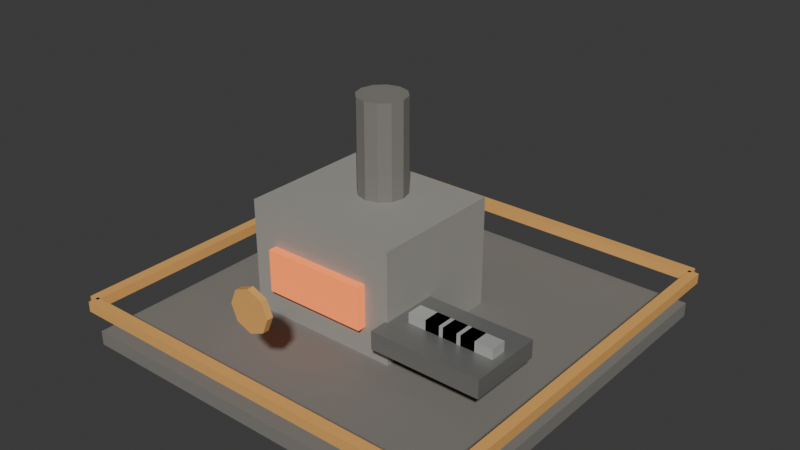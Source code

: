 # Source: t6_smelter.blend  (saved by Blender 5.1.30; exported with 4.5.12 LTS)
import bpy
from mathutils import Matrix  # noqa: F401  (used for matrix-valued properties, if any)

bpy.ops.wm.read_factory_settings(use_empty=True)
scene = bpy.context.scene
scene.name = 'Scene'

# ---- materials (node trees are filled in below, after node groups)
mat_darkstone = bpy.data.materials.new('DarkStone')
mat_darkstone.diffuse_color = (0.21, 0.2, 0.18, 1.0)
mat_stone = bpy.data.materials.new('Stone')
mat_stone.diffuse_color = (0.34, 0.33, 0.3, 1.0)
mat_hotforgeglow = bpy.data.materials.new('HotForgeGlow')
mat_hotforgeglow.diffuse_color = (0.95, 0.28, 0.08, 1.0)
mat_darkmetal = bpy.data.materials.new('DarkMetal')
mat_darkmetal.diffuse_color = (0.24, 0.24, 0.23, 1.0)
mat_metal = bpy.data.materials.new('Metal')
mat_metal.diffuse_color = (0.6, 0.61, 0.59, 1.0)
mat_t6tieraccent = bpy.data.materials.new('T6TierAccent')
mat_t6tieraccent.diffuse_color = (0.92, 0.48, 0.14, 1.0)

# ---- material node trees
mat_darkstone.use_nodes = True; mat_darkstone.node_tree.nodes.clear()
_N = mat_darkstone.node_tree.nodes; _L = mat_darkstone.node_tree.links
n0 = _N.new('ShaderNodeBsdfPrincipled'); n0.name = 'Principled BSDF'; n0.location = (-200, 100)
n0.inputs[0].default_value = (0.21, 0.2, 0.18, 1.0)
n0.inputs[2].default_value = 0.9
n1 = _N.new('ShaderNodeOutputMaterial'); n1.name = 'Material Output'; n1.location = (200, 100)
_L.new(n0.outputs[0], n1.inputs[0])
n1.is_active_output = True
mat_stone.use_nodes = True; mat_stone.node_tree.nodes.clear()
_N = mat_stone.node_tree.nodes; _L = mat_stone.node_tree.links
n0 = _N.new('ShaderNodeBsdfPrincipled'); n0.name = 'Principled BSDF'; n0.location = (-200, 100)
n0.inputs[0].default_value = (0.34, 0.33, 0.3, 1.0)
n0.inputs[2].default_value = 0.82
n1 = _N.new('ShaderNodeOutputMaterial'); n1.name = 'Material Output'; n1.location = (200, 100)
_L.new(n0.outputs[0], n1.inputs[0])
n1.is_active_output = True
mat_hotforgeglow.use_nodes = True; mat_hotforgeglow.node_tree.nodes.clear()
_N = mat_hotforgeglow.node_tree.nodes; _L = mat_hotforgeglow.node_tree.links
n0 = _N.new('ShaderNodeBsdfPrincipled'); n0.name = 'Principled BSDF'; n0.location = (-200, 100)
n0.inputs[0].default_value = (0.95, 0.28, 0.08, 1.0)
n0.inputs[2].default_value = 0.35
n0.inputs[27].default_value = (0.95, 0.18, 0.04, 1.0)
n0.inputs[28].default_value = 0.75
n1 = _N.new('ShaderNodeOutputMaterial'); n1.name = 'Material Output'; n1.location = (200, 100)
_L.new(n0.outputs[0], n1.inputs[0])
n1.is_active_output = True
mat_darkmetal.use_nodes = True; mat_darkmetal.node_tree.nodes.clear()
_N = mat_darkmetal.node_tree.nodes; _L = mat_darkmetal.node_tree.links
n0 = _N.new('ShaderNodeBsdfPrincipled'); n0.name = 'Principled BSDF'; n0.location = (-200, 100)
n0.inputs[0].default_value = (0.24, 0.24, 0.23, 1.0)
n0.inputs[1].default_value = 0.4
n0.inputs[2].default_value = 0.34
n1 = _N.new('ShaderNodeOutputMaterial'); n1.name = 'Material Output'; n1.location = (200, 100)
_L.new(n0.outputs[0], n1.inputs[0])
n1.is_active_output = True
mat_metal.use_nodes = True; mat_metal.node_tree.nodes.clear()
_N = mat_metal.node_tree.nodes; _L = mat_metal.node_tree.links
n0 = _N.new('ShaderNodeBsdfPrincipled'); n0.name = 'Principled BSDF'; n0.location = (-200, 100)
n0.inputs[0].default_value = (0.6, 0.61, 0.59, 1.0)
n0.inputs[1].default_value = 0.35
n0.inputs[2].default_value = 0.32
n1 = _N.new('ShaderNodeOutputMaterial'); n1.name = 'Material Output'; n1.location = (200, 100)
_L.new(n0.outputs[0], n1.inputs[0])
n1.is_active_output = True
mat_t6tieraccent.use_nodes = True; mat_t6tieraccent.node_tree.nodes.clear()
_N = mat_t6tieraccent.node_tree.nodes; _L = mat_t6tieraccent.node_tree.links
n0 = _N.new('ShaderNodeBsdfPrincipled'); n0.name = 'Principled BSDF'; n0.location = (-200, 100)
n0.inputs[0].default_value = (0.92, 0.48, 0.14, 1.0)
n0.inputs[1].default_value = 0.1
n0.inputs[2].default_value = 0.52
n1 = _N.new('ShaderNodeOutputMaterial'); n1.name = 'Material Output'; n1.location = (200, 100)
_L.new(n0.outputs[0], n1.inputs[0])
n1.is_active_output = True

# ---- world
world_world = bpy.data.worlds.new('World'); scene.world = world_world
world_world.use_nodes = True; world_world.node_tree.nodes.clear()
_N = world_world.node_tree.nodes; _L = world_world.node_tree.links
n0 = _N.new('ShaderNodeOutputWorld'); n0.name = 'World Output'; n0.location = (200, 100)
n1 = _N.new('ShaderNodeBackground'); n1.name = 'Background'; n1.location = (-200, 100)
n1.inputs[0].default_value = (0.05088, 0.05088, 0.05088, 1.0)
_L.new(n1.outputs[0], n0.inputs[0])
n0.is_active_output = True
world_world.color = (0.05088, 0.05088, 0.05088)
world_world.sun_shadow_jitter_overblur = 0.0

# ---- meshes
me_footprintbase_mesh = bpy.data.meshes.new('FootprintBase_Mesh')
me_footprintbase_mesh.from_pydata([(-1.9, -1.9, -0.07), (-1.9, -1.9, 0.07), (-1.9, 1.9, -0.07), (-1.9, 1.9, 0.07), (1.9, -1.9, -0.07), (1.9, -1.9, 0.07), (1.9, 1.9, -0.07), (1.9, 1.9, 0.07)], [], [(0, 1, 3, 2), (2, 3, 7, 6), (6, 7, 5, 4), (4, 5, 1, 0), (2, 6, 4, 0), (7, 3, 1, 5)])
_uv = me_footprintbase_mesh.uv_layers.new(name='UVMap')
_uv.uv.foreach_set('vector', [0.375, 0.0, 0.625, 0.0, 0.625, 0.25, 0.375, 0.25, 0.375, 0.25, 0.625, 0.25, 0.625, 0.5, 0.375, 0.5, 0.375, 0.5, 0.625, 0.5, 0.625, 0.75, 0.375, 0.75, 0.375, 0.75, 0.625, 0.75, 0.625, 1.0, 0.375, 1.0, 0.125, 0.5, 0.375, 0.5, 0.375, 0.75, 0.125, 0.75, 0.625, 0.5, 0.875, 0.5, 0.875, 0.75, 0.625, 0.75])
me_footprintbase_mesh.materials.append(mat_darkstone)
me_footprintbase_mesh.update()
me_furnacebody_mesh = bpy.data.meshes.new('FurnaceBody_Mesh')
me_furnacebody_mesh.from_pydata([(-0.775, -0.675, -0.56), (-0.775, -0.675, 0.56), (-0.775, 0.675, -0.56), (-0.775, 0.675, 0.56), (0.775, -0.675, -0.56), (0.775, -0.675, 0.56), (0.775, 0.675, -0.56), (0.775, 0.675, 0.56)], [], [(0, 1, 3, 2), (2, 3, 7, 6), (6, 7, 5, 4), (4, 5, 1, 0), (2, 6, 4, 0), (7, 3, 1, 5)])
_uv = me_furnacebody_mesh.uv_layers.new(name='UVMap')
_uv.uv.foreach_set('vector', [0.375, 0.0, 0.625, 0.0, 0.625, 0.25, 0.375, 0.25, 0.375, 0.25, 0.625, 0.25, 0.625, 0.5, 0.375, 0.5, 0.375, 0.5, 0.625, 0.5, 0.625, 0.75, 0.375, 0.75, 0.375, 0.75, 0.625, 0.75, 0.625, 1.0, 0.375, 1.0, 0.125, 0.5, 0.375, 0.5, 0.375, 0.75, 0.125, 0.75, 0.625, 0.5, 0.875, 0.5, 0.875, 0.75, 0.625, 0.75])
me_furnacebody_mesh.materials.append(mat_stone)
me_furnacebody_mesh.update()
me_hearthglow_mesh = bpy.data.meshes.new('HearthGlow_Mesh')
me_hearthglow_mesh.from_pydata([(-0.525, -0.06, -0.21), (-0.525, -0.06, 0.21), (-0.525, 0.06, -0.21), (-0.525, 0.06, 0.21), (0.525, -0.06, -0.21), (0.525, -0.06, 0.21), (0.525, 0.06, -0.21), (0.525, 0.06, 0.21)], [], [(0, 1, 3, 2), (2, 3, 7, 6), (6, 7, 5, 4), (4, 5, 1, 0), (2, 6, 4, 0), (7, 3, 1, 5)])
_uv = me_hearthglow_mesh.uv_layers.new(name='UVMap')
_uv.uv.foreach_set('vector', [0.375, 0.0, 0.625, 0.0, 0.625, 0.25, 0.375, 0.25, 0.375, 0.25, 0.625, 0.25, 0.625, 0.5, 0.375, 0.5, 0.375, 0.5, 0.625, 0.5, 0.625, 0.75, 0.375, 0.75, 0.375, 0.75, 0.625, 0.75, 0.625, 1.0, 0.375, 1.0, 0.125, 0.5, 0.375, 0.5, 0.375, 0.75, 0.125, 0.75, 0.625, 0.5, 0.875, 0.5, 0.875, 0.75, 0.625, 0.75])
me_hearthglow_mesh.materials.append(mat_hotforgeglow)
me_hearthglow_mesh.update()
me_chimney_mesh = bpy.data.meshes.new('Chimney_Mesh')
me_chimney_mesh.from_pydata([(0.0, 0.24, -0.55), (0.0, 0.24, 0.55), (0.12, 0.2078, -0.55), (0.12, 0.2078, 0.55), (0.2078, 0.12, -0.55), (0.2078, 0.12, 0.55), (0.24, 0.0, -0.55), (0.24, 0.0, 0.55), (0.2078, -0.12, -0.55), (0.2078, -0.12, 0.55), (0.12, -0.2078, -0.55), (0.12, -0.2078, 0.55), (0.0, -0.24, -0.55), (0.0, -0.24, 0.55), (-0.12, -0.2078, -0.55), (-0.12, -0.2078, 0.55), (-0.2078, -0.12, -0.55), (-0.2078, -0.12, 0.55), (-0.24, 0.0, -0.55), (-0.24, 0.0, 0.55), (-0.2078, 0.12, -0.55), (-0.2078, 0.12, 0.55), (-0.12, 0.2078, -0.55), (-0.12, 0.2078, 0.55)], [], [(0, 1, 3, 2), (2, 3, 5, 4), (4, 5, 7, 6), (6, 7, 9, 8), (8, 9, 11, 10), (10, 11, 13, 12), (12, 13, 15, 14), (14, 15, 17, 16), (16, 17, 19, 18), (18, 19, 21, 20), (3, 1, 23, 21, 19, 17, 15, 13, 11, 9, 7, 5), (20, 21, 23, 22), (22, 23, 1, 0), (0, 2, 4, 6, 8, 10, 12, 14, 16, 18, 20, 22)])
_uv = me_chimney_mesh.uv_layers.new(name='UVMap')
_uv.uv.foreach_set('vector', [1.0, 0.5, 1.0, 1.0, 0.9167, 1.0, 0.9167, 0.5, 0.9167, 0.5, 0.9167, 1.0, 0.8333, 1.0, 0.8333, 0.5, 0.8333, 0.5, 0.8333, 1.0, 0.75, 1.0, 0.75, 0.5, 0.75, 0.5, 0.75, 1.0, 0.6667, 1.0, 0.6667, 0.5, 0.6667, 0.5, 0.6667, 1.0, 0.5833, 1.0, 0.5833, 0.5, 0.5833, 0.5, 0.5833, 1.0, 0.5, 1.0, 0.5, 0.5, 0.5, 0.5, 0.5, 1.0, 0.4167, 1.0, 0.4167, 0.5, 0.4167, 0.5, 0.4167, 1.0, 0.3333, 1.0, 0.3333, 0.5, 0.3333, 0.5, 0.3333, 1.0, 0.25, 1.0, 0.25, 0.5, 0.25, 0.5, 0.25, 1.0, 0.1667, 1.0, 0.1667, 0.5, 0.37, 0.4578, 0.25, 0.49, 0.13, 0.4578, 0.04215, 0.37, 0.01, 0.25, 0.04215, 0.13, 0.13, 0.04215, 0.25, 0.01, 0.37, 0.04215, 0.4578, 0.13, 0.49, 0.25, 0.4578, 0.37, 0.1667, 0.5, 0.1667, 1.0, 0.08333, 1.0, 0.08333, 0.5, 0.08333, 0.5, 0.08333, 1.0, 7.451e-08, 1.0, 7.451e-08, 0.5, 0.75, 0.49, 0.87, 0.4578, 0.9578, 0.37, 0.99, 0.25, 0.9578, 0.13, 0.87, 0.04215, 0.75, 0.01, 0.63, 0.04215, 0.5422, 0.13, 0.51, 0.25, 0.5422, 0.37, 0.63, 0.4578])
me_chimney_mesh.materials.append(mat_darkstone)
me_chimney_mesh.update()
me_ingottray_mesh = bpy.data.meshes.new('IngotTray_Mesh')
me_ingottray_mesh.from_pydata([(-0.55, -0.375, -0.09), (-0.55, -0.375, 0.09), (-0.55, 0.375, -0.09), (-0.55, 0.375, 0.09), (0.55, -0.375, -0.09), (0.55, -0.375, 0.09), (0.55, 0.375, -0.09), (0.55, 0.375, 0.09)], [], [(0, 1, 3, 2), (2, 3, 7, 6), (6, 7, 5, 4), (4, 5, 1, 0), (2, 6, 4, 0), (7, 3, 1, 5)])
_uv = me_ingottray_mesh.uv_layers.new(name='UVMap')
_uv.uv.foreach_set('vector', [0.375, 0.0, 0.625, 0.0, 0.625, 0.25, 0.375, 0.25, 0.375, 0.25, 0.625, 0.25, 0.625, 0.5, 0.375, 0.5, 0.375, 0.5, 0.625, 0.5, 0.625, 0.75, 0.375, 0.75, 0.375, 0.75, 0.625, 0.75, 0.625, 1.0, 0.375, 1.0, 0.125, 0.5, 0.375, 0.5, 0.375, 0.75, 0.125, 0.75, 0.625, 0.5, 0.875, 0.5, 0.875, 0.75, 0.625, 0.75])
me_ingottray_mesh.materials.append(mat_darkmetal)
me_ingottray_mesh.update()
me_ingot_mesh = bpy.data.meshes.new('Ingot_Mesh')
me_ingot_mesh.from_pydata([(-0.16, -0.08, -0.05), (-0.16, -0.08, 0.05), (-0.16, 0.08, -0.05), (-0.16, 0.08, 0.05), (0.16, -0.08, -0.05), (0.16, -0.08, 0.05), (0.16, 0.08, -0.05), (0.16, 0.08, 0.05)], [], [(0, 1, 3, 2), (2, 3, 7, 6), (6, 7, 5, 4), (4, 5, 1, 0), (2, 6, 4, 0), (7, 3, 1, 5)])
_uv = me_ingot_mesh.uv_layers.new(name='UVMap')
_uv.uv.foreach_set('vector', [0.375, 0.0, 0.625, 0.0, 0.625, 0.25, 0.375, 0.25, 0.375, 0.25, 0.625, 0.25, 0.625, 0.5, 0.375, 0.5, 0.375, 0.5, 0.625, 0.5, 0.625, 0.75, 0.375, 0.75, 0.375, 0.75, 0.625, 0.75, 0.625, 1.0, 0.375, 1.0, 0.125, 0.5, 0.375, 0.5, 0.375, 0.75, 0.125, 0.75, 0.625, 0.5, 0.875, 0.5, 0.875, 0.75, 0.625, 0.75])
me_ingot_mesh.materials.append(mat_metal)
me_ingot_mesh.update()
me_ingot_mesh_001 = bpy.data.meshes.new('Ingot_Mesh.001')
me_ingot_mesh_001.from_pydata([(-0.16, -0.08, -0.05), (-0.16, -0.08, 0.05), (-0.16, 0.08, -0.05), (-0.16, 0.08, 0.05), (0.16, -0.08, -0.05), (0.16, -0.08, 0.05), (0.16, 0.08, -0.05), (0.16, 0.08, 0.05)], [], [(0, 1, 3, 2), (2, 3, 7, 6), (6, 7, 5, 4), (4, 5, 1, 0), (2, 6, 4, 0), (7, 3, 1, 5)])
_uv = me_ingot_mesh_001.uv_layers.new(name='UVMap')
_uv.uv.foreach_set('vector', [0.375, 0.0, 0.625, 0.0, 0.625, 0.25, 0.375, 0.25, 0.375, 0.25, 0.625, 0.25, 0.625, 0.5, 0.375, 0.5, 0.375, 0.5, 0.625, 0.5, 0.625, 0.75, 0.375, 0.75, 0.375, 0.75, 0.625, 0.75, 0.625, 1.0, 0.375, 1.0, 0.125, 0.5, 0.375, 0.5, 0.375, 0.75, 0.125, 0.75, 0.625, 0.5, 0.875, 0.5, 0.875, 0.75, 0.625, 0.75])
me_ingot_mesh_001.materials.append(mat_metal)
me_ingot_mesh_001.update()
me_ingot_mesh_002 = bpy.data.meshes.new('Ingot_Mesh.002')
me_ingot_mesh_002.from_pydata([(-0.16, -0.08, -0.05), (-0.16, -0.08, 0.05), (-0.16, 0.08, -0.05), (-0.16, 0.08, 0.05), (0.16, -0.08, -0.05), (0.16, -0.08, 0.05), (0.16, 0.08, -0.05), (0.16, 0.08, 0.05)], [], [(0, 1, 3, 2), (2, 3, 7, 6), (6, 7, 5, 4), (4, 5, 1, 0), (2, 6, 4, 0), (7, 3, 1, 5)])
_uv = me_ingot_mesh_002.uv_layers.new(name='UVMap')
_uv.uv.foreach_set('vector', [0.375, 0.0, 0.625, 0.0, 0.625, 0.25, 0.375, 0.25, 0.375, 0.25, 0.625, 0.25, 0.625, 0.5, 0.375, 0.5, 0.375, 0.5, 0.625, 0.5, 0.625, 0.75, 0.375, 0.75, 0.375, 0.75, 0.625, 0.75, 0.625, 1.0, 0.375, 1.0, 0.125, 0.5, 0.375, 0.5, 0.375, 0.75, 0.125, 0.75, 0.625, 0.5, 0.875, 0.5, 0.875, 0.75, 0.625, 0.75])
me_ingot_mesh_002.materials.append(mat_metal)
me_ingot_mesh_002.update()
me_ingot_mesh_003 = bpy.data.meshes.new('Ingot_Mesh.003')
me_ingot_mesh_003.from_pydata([(-0.16, -0.08, -0.05), (-0.16, -0.08, 0.05), (-0.16, 0.08, -0.05), (-0.16, 0.08, 0.05), (0.16, -0.08, -0.05), (0.16, -0.08, 0.05), (0.16, 0.08, -0.05), (0.16, 0.08, 0.05)], [], [(0, 1, 3, 2), (2, 3, 7, 6), (6, 7, 5, 4), (4, 5, 1, 0), (2, 6, 4, 0), (7, 3, 1, 5)])
_uv = me_ingot_mesh_003.uv_layers.new(name='UVMap')
_uv.uv.foreach_set('vector', [0.375, 0.0, 0.625, 0.0, 0.625, 0.25, 0.375, 0.25, 0.375, 0.25, 0.625, 0.25, 0.625, 0.5, 0.375, 0.5, 0.375, 0.5, 0.625, 0.5, 0.625, 0.75, 0.375, 0.75, 0.375, 0.75, 0.625, 0.75, 0.625, 1.0, 0.375, 1.0, 0.125, 0.5, 0.375, 0.5, 0.375, 0.75, 0.125, 0.75, 0.625, 0.5, 0.875, 0.5, 0.875, 0.75, 0.625, 0.75])
me_ingot_mesh_003.materials.append(mat_metal)
me_ingot_mesh_003.update()
me_tierfronttrim_mesh = bpy.data.meshes.new('TierFrontTrim_Mesh')
me_tierfronttrim_mesh.from_pydata([(-1.91, -0.05, -0.05), (-1.91, -0.05, 0.05), (-1.91, 0.05, -0.05), (-1.91, 0.05, 0.05), (1.91, -0.05, -0.05), (1.91, -0.05, 0.05), (1.91, 0.05, -0.05), (1.91, 0.05, 0.05)], [], [(0, 1, 3, 2), (2, 3, 7, 6), (6, 7, 5, 4), (4, 5, 1, 0), (2, 6, 4, 0), (7, 3, 1, 5)])
_uv = me_tierfronttrim_mesh.uv_layers.new(name='UVMap')
_uv.uv.foreach_set('vector', [0.375, 0.0, 0.625, 0.0, 0.625, 0.25, 0.375, 0.25, 0.375, 0.25, 0.625, 0.25, 0.625, 0.5, 0.375, 0.5, 0.375, 0.5, 0.625, 0.5, 0.625, 0.75, 0.375, 0.75, 0.375, 0.75, 0.625, 0.75, 0.625, 1.0, 0.375, 1.0, 0.125, 0.5, 0.375, 0.5, 0.375, 0.75, 0.125, 0.75, 0.625, 0.5, 0.875, 0.5, 0.875, 0.75, 0.625, 0.75])
me_tierfronttrim_mesh.materials.append(mat_t6tieraccent)
me_tierfronttrim_mesh.update()
me_tierbacktrim_mesh = bpy.data.meshes.new('TierBackTrim_Mesh')
me_tierbacktrim_mesh.from_pydata([(-1.91, -0.05, -0.05), (-1.91, -0.05, 0.05), (-1.91, 0.05, -0.05), (-1.91, 0.05, 0.05), (1.91, -0.05, -0.05), (1.91, -0.05, 0.05), (1.91, 0.05, -0.05), (1.91, 0.05, 0.05)], [], [(0, 1, 3, 2), (2, 3, 7, 6), (6, 7, 5, 4), (4, 5, 1, 0), (2, 6, 4, 0), (7, 3, 1, 5)])
_uv = me_tierbacktrim_mesh.uv_layers.new(name='UVMap')
_uv.uv.foreach_set('vector', [0.375, 0.0, 0.625, 0.0, 0.625, 0.25, 0.375, 0.25, 0.375, 0.25, 0.625, 0.25, 0.625, 0.5, 0.375, 0.5, 0.375, 0.5, 0.625, 0.5, 0.625, 0.75, 0.375, 0.75, 0.375, 0.75, 0.625, 0.75, 0.625, 1.0, 0.375, 1.0, 0.125, 0.5, 0.375, 0.5, 0.375, 0.75, 0.125, 0.75, 0.625, 0.5, 0.875, 0.5, 0.875, 0.75, 0.625, 0.75])
me_tierbacktrim_mesh.materials.append(mat_t6tieraccent)
me_tierbacktrim_mesh.update()
me_tierlefttrim_mesh = bpy.data.meshes.new('TierLeftTrim_Mesh')
me_tierlefttrim_mesh.from_pydata([(-0.05, -1.91, -0.05), (-0.05, -1.91, 0.05), (-0.05, 1.91, -0.05), (-0.05, 1.91, 0.05), (0.05, -1.91, -0.05), (0.05, -1.91, 0.05), (0.05, 1.91, -0.05), (0.05, 1.91, 0.05)], [], [(0, 1, 3, 2), (2, 3, 7, 6), (6, 7, 5, 4), (4, 5, 1, 0), (2, 6, 4, 0), (7, 3, 1, 5)])
_uv = me_tierlefttrim_mesh.uv_layers.new(name='UVMap')
_uv.uv.foreach_set('vector', [0.375, 0.0, 0.625, 0.0, 0.625, 0.25, 0.375, 0.25, 0.375, 0.25, 0.625, 0.25, 0.625, 0.5, 0.375, 0.5, 0.375, 0.5, 0.625, 0.5, 0.625, 0.75, 0.375, 0.75, 0.375, 0.75, 0.625, 0.75, 0.625, 1.0, 0.375, 1.0, 0.125, 0.5, 0.375, 0.5, 0.375, 0.75, 0.125, 0.75, 0.625, 0.5, 0.875, 0.5, 0.875, 0.75, 0.625, 0.75])
me_tierlefttrim_mesh.materials.append(mat_t6tieraccent)
me_tierlefttrim_mesh.update()
me_tierrighttrim_mesh = bpy.data.meshes.new('TierRightTrim_Mesh')
me_tierrighttrim_mesh.from_pydata([(-0.05, -1.91, -0.05), (-0.05, -1.91, 0.05), (-0.05, 1.91, -0.05), (-0.05, 1.91, 0.05), (0.05, -1.91, -0.05), (0.05, -1.91, 0.05), (0.05, 1.91, -0.05), (0.05, 1.91, 0.05)], [], [(0, 1, 3, 2), (2, 3, 7, 6), (6, 7, 5, 4), (4, 5, 1, 0), (2, 6, 4, 0), (7, 3, 1, 5)])
_uv = me_tierrighttrim_mesh.uv_layers.new(name='UVMap')
_uv.uv.foreach_set('vector', [0.375, 0.0, 0.625, 0.0, 0.625, 0.25, 0.375, 0.25, 0.375, 0.25, 0.625, 0.25, 0.625, 0.5, 0.375, 0.5, 0.375, 0.5, 0.625, 0.5, 0.625, 0.75, 0.375, 0.75, 0.375, 0.75, 0.625, 0.75, 0.625, 1.0, 0.375, 1.0, 0.125, 0.5, 0.375, 0.5, 0.375, 0.75, 0.125, 0.75, 0.625, 0.5, 0.875, 0.5, 0.875, 0.75, 0.625, 0.75])
me_tierrighttrim_mesh.materials.append(mat_t6tieraccent)
me_tierrighttrim_mesh.update()
me_tieremblem_mesh = bpy.data.meshes.new('TierEmblem_Mesh')
me_tieremblem_mesh.from_pydata([(0.0, 0.2, -0.03), (0.0, 0.2, 0.03), (0.1414, 0.1414, -0.03), (0.1414, 0.1414, 0.03), (0.2, 0.0, -0.03), (0.2, 0.0, 0.03), (0.1414, -0.1414, -0.03), (0.1414, -0.1414, 0.03), (0.0, -0.2, -0.03), (0.0, -0.2, 0.03), (-0.1414, -0.1414, -0.03), (-0.1414, -0.1414, 0.03), (-0.2, 0.0, -0.03), (-0.2, 0.0, 0.03), (-0.1414, 0.1414, -0.03), (-0.1414, 0.1414, 0.03)], [], [(0, 1, 3, 2), (2, 3, 5, 4), (4, 5, 7, 6), (6, 7, 9, 8), (8, 9, 11, 10), (10, 11, 13, 12), (3, 1, 15, 13, 11, 9, 7, 5), (12, 13, 15, 14), (14, 15, 1, 0), (0, 2, 4, 6, 8, 10, 12, 14)])
_uv = me_tieremblem_mesh.uv_layers.new(name='UVMap')
_uv.uv.foreach_set('vector', [1.0, 0.5, 1.0, 1.0, 0.875, 1.0, 0.875, 0.5, 0.875, 0.5, 0.875, 1.0, 0.75, 1.0, 0.75, 0.5, 0.75, 0.5, 0.75, 1.0, 0.625, 1.0, 0.625, 0.5, 0.625, 0.5, 0.625, 1.0, 0.5, 1.0, 0.5, 0.5, 0.5, 0.5, 0.5, 1.0, 0.375, 1.0, 0.375, 0.5, 0.375, 0.5, 0.375, 1.0, 0.25, 1.0, 0.25, 0.5, 0.4197, 0.4197, 0.25, 0.49, 0.08029, 0.4197, 0.01, 0.25, 0.08029, 0.08029, 0.25, 0.01, 0.4197, 0.08029, 0.49, 0.25, 0.25, 0.5, 0.25, 1.0, 0.125, 1.0, 0.125, 0.5, 0.125, 0.5, 0.125, 1.0, 0.0, 1.0, 0.0, 0.5, 0.75, 0.49, 0.9197, 0.4197, 0.99, 0.25, 0.9197, 0.08029, 0.75, 0.01, 0.5803, 0.08029, 0.51, 0.25, 0.5803, 0.4197])
me_tieremblem_mesh.materials.append(mat_t6tieraccent)
me_tieremblem_mesh.update()

# ---- objects
ob_t6smelter = bpy.data.objects.new('T6Smelter', None)
ob_footprintbase = bpy.data.objects.new('FootprintBase', me_footprintbase_mesh)
ob_furnacebody = bpy.data.objects.new('FurnaceBody', me_furnacebody_mesh)
ob_hearthglow = bpy.data.objects.new('HearthGlow', me_hearthglow_mesh)
ob_chimney = bpy.data.objects.new('Chimney', me_chimney_mesh)
ob_ingottray = bpy.data.objects.new('IngotTray', me_ingottray_mesh)
ob_ingot = bpy.data.objects.new('Ingot', me_ingot_mesh)
ob_ingot_001 = bpy.data.objects.new('Ingot.001', me_ingot_mesh_001)
ob_ingot_002 = bpy.data.objects.new('Ingot.002', me_ingot_mesh_002)
ob_ingot_003 = bpy.data.objects.new('Ingot.003', me_ingot_mesh_003)
ob_tierfronttrim = bpy.data.objects.new('TierFrontTrim', me_tierfronttrim_mesh)
ob_tierbacktrim = bpy.data.objects.new('TierBackTrim', me_tierbacktrim_mesh)
ob_tierlefttrim = bpy.data.objects.new('TierLeftTrim', me_tierlefttrim_mesh)
ob_tierrighttrim = bpy.data.objects.new('TierRightTrim', me_tierrighttrim_mesh)
ob_tieremblem = bpy.data.objects.new('TierEmblem', me_tieremblem_mesh)

# ---- transforms, parenting, visibility, modifiers, constraints
ob_t6smelter.location = (0.0, 0.0, 0.0)
ob_footprintbase.parent = ob_t6smelter
ob_footprintbase.location = (0.0, 0.0, 0.07)
ob_furnacebody.parent = ob_t6smelter
ob_furnacebody.location = (-0.35, 0.0, 0.68)
ob_hearthglow.parent = ob_t6smelter
ob_hearthglow.location = (-0.35, -0.7, 0.64)
ob_chimney.parent = ob_t6smelter
ob_chimney.location = (-0.35, 0.18, 1.62)
ob_ingottray.parent = ob_t6smelter
ob_ingottray.location = (0.95, -0.48, 0.48)
ob_ingot.parent = ob_t6smelter
ob_ingot.location = (0.72, -0.48, 0.62)
ob_ingot_001.parent = ob_t6smelter
ob_ingot_001.location = (0.9, -0.48, 0.62)
ob_ingot_002.parent = ob_t6smelter
ob_ingot_002.location = (1.08, -0.48, 0.62)
ob_ingot_003.parent = ob_t6smelter
ob_ingot_003.location = (1.26, -0.48, 0.62)
ob_tierfronttrim.parent = ob_t6smelter
ob_tierfronttrim.location = (0.0, -1.93, 0.43)
ob_tierbacktrim.parent = ob_t6smelter
ob_tierbacktrim.location = (0.0, 1.93, 0.43)
ob_tierlefttrim.parent = ob_t6smelter
ob_tierlefttrim.location = (-1.93, 0.0, 0.43)
ob_tierrighttrim.parent = ob_t6smelter
ob_tierrighttrim.location = (1.93, 0.0, 0.43)
ob_tieremblem.parent = ob_t6smelter
ob_tieremblem.location = (0.0, -1.78, 1.05)
ob_tieremblem.rotation_euler = (1.571, 0.0, 0.0)

# ---- collection membership
scene.collection.objects.link(ob_t6smelter)
scene.collection.objects.link(ob_footprintbase)
scene.collection.objects.link(ob_furnacebody)
scene.collection.objects.link(ob_hearthglow)
scene.collection.objects.link(ob_chimney)
scene.collection.objects.link(ob_ingottray)
scene.collection.objects.link(ob_ingot)
scene.collection.objects.link(ob_ingot_001)
scene.collection.objects.link(ob_ingot_002)
scene.collection.objects.link(ob_ingot_003)
scene.collection.objects.link(ob_tierfronttrim)
scene.collection.objects.link(ob_tierbacktrim)
scene.collection.objects.link(ob_tierlefttrim)
scene.collection.objects.link(ob_tierrighttrim)
scene.collection.objects.link(ob_tieremblem)

# ---- scene / render settings (as saved in the file)
scene.frame_start = 1; scene.frame_end = 250; scene.frame_set(1)
scene.render.engine = 'BLENDER_EEVEE_NEXT'
scene.render.bake_bias = 0.0
scene.render.bake_samples = 0
scene.cycles.sampling_pattern = 'TABULATED_SOBOL'
scene.eevee.use_volume_custom_range = False
bpy.context.view_layer.update()

# ---- added for rendering (the .blend has no active camera and no usable light): camera, sun
cam_auto = bpy.data.cameras.new('AutoCamera')
cam_auto.lens = 50.0
cam_auto.sensor_width = 36.0
cam_auto.clip_end = 1000.0
ob_auto_camera = bpy.data.objects.new('AutoCamera', cam_auto)
scene.collection.objects.link(ob_auto_camera)
ob_auto_camera.location = (5.5569, -6.66828, 5.53052)
ob_auto_camera.rotation_euler = (1.09748, -7.21219e-08, 0.694738)
scene.camera = ob_auto_camera
light_auto_sun = bpy.data.lights.new('AutoSun', 'SUN')
light_auto_sun.energy = 3.0
light_auto_sun.angle = 0.0523599
ob_auto_sun = bpy.data.objects.new('AutoSun', light_auto_sun)
scene.collection.objects.link(ob_auto_sun)
ob_auto_sun.rotation_euler = (0.872665, 0.174533, 0.523599)
bpy.context.view_layer.update()
